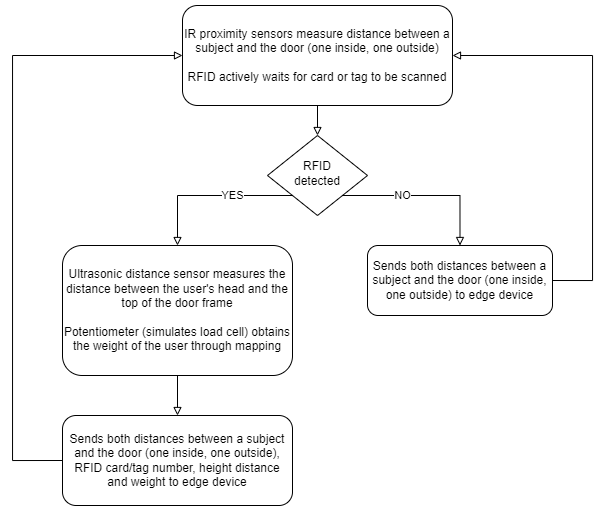

The diagram above was exported from draw.io. Its source (the exported page's mxGraphModel, read from the mxfile embedded in the PNG):
<mxGraphModel dx="1147" dy="1774" grid="1" gridSize="10" guides="1" tooltips="1" connect="1" arrows="1" fold="1" page="1" pageScale="1" pageWidth="827" pageHeight="1169" math="0" shadow="0">
  <root>
    <mxCell id="WIyWlLk6GJQsqaUBKTNV-0" />
    <mxCell id="WIyWlLk6GJQsqaUBKTNV-1" parent="WIyWlLk6GJQsqaUBKTNV-0" />
    <mxCell id="dOvl0PaTHKsdbDMI-OGj-28" style="edgeStyle=orthogonalEdgeStyle;rounded=0;orthogonalLoop=1;jettySize=auto;html=1;exitX=0.5;exitY=1;exitDx=0;exitDy=0;entryX=0.5;entryY=0;entryDx=0;entryDy=0;endArrow=block;endFill=0;" edge="1" parent="WIyWlLk6GJQsqaUBKTNV-1" source="dOvl0PaTHKsdbDMI-OGj-25" target="dOvl0PaTHKsdbDMI-OGj-26">
      <mxGeometry relative="1" as="geometry" />
    </mxCell>
    <mxCell id="dOvl0PaTHKsdbDMI-OGj-25" value="IR proximity sensors measure distance between a subject and the door (one inside, one outside)&lt;br&gt;&lt;br&gt;RFID actively waits for card or tag to be scanned" style="rounded=1;whiteSpace=wrap;html=1;fontSize=12;glass=0;strokeWidth=1;shadow=0;" vertex="1" parent="WIyWlLk6GJQsqaUBKTNV-1">
      <mxGeometry x="290" y="-590" width="270" height="100" as="geometry" />
    </mxCell>
    <mxCell id="dOvl0PaTHKsdbDMI-OGj-37" value="YES" style="edgeStyle=orthogonalEdgeStyle;rounded=0;orthogonalLoop=1;jettySize=auto;html=1;exitX=0;exitY=1;exitDx=0;exitDy=0;entryX=0.5;entryY=0;entryDx=0;entryDy=0;endArrow=block;endFill=0;" edge="1" parent="WIyWlLk6GJQsqaUBKTNV-1" source="dOvl0PaTHKsdbDMI-OGj-26" target="dOvl0PaTHKsdbDMI-OGj-35">
      <mxGeometry x="-0.2727" relative="1" as="geometry">
        <Array as="points">
          <mxPoint x="285" y="-400" />
        </Array>
        <mxPoint as="offset" />
      </mxGeometry>
    </mxCell>
    <mxCell id="dOvl0PaTHKsdbDMI-OGj-38" value="NO" style="edgeStyle=orthogonalEdgeStyle;rounded=0;orthogonalLoop=1;jettySize=auto;html=1;exitX=1;exitY=1;exitDx=0;exitDy=0;entryX=0.5;entryY=0;entryDx=0;entryDy=0;endArrow=block;endFill=0;" edge="1" parent="WIyWlLk6GJQsqaUBKTNV-1" source="dOvl0PaTHKsdbDMI-OGj-26" target="dOvl0PaTHKsdbDMI-OGj-32">
      <mxGeometry x="-0.2836" relative="1" as="geometry">
        <Array as="points">
          <mxPoint x="568" y="-400" />
        </Array>
        <mxPoint as="offset" />
      </mxGeometry>
    </mxCell>
    <mxCell id="dOvl0PaTHKsdbDMI-OGj-26" value="RFID&lt;br&gt;detected" style="rhombus;whiteSpace=wrap;html=1;shadow=0;fontFamily=Helvetica;fontSize=12;align=center;strokeWidth=1;spacing=6;spacingTop=-4;" vertex="1" parent="WIyWlLk6GJQsqaUBKTNV-1">
      <mxGeometry x="375" y="-460" width="100" height="80" as="geometry" />
    </mxCell>
    <mxCell id="dOvl0PaTHKsdbDMI-OGj-41" style="edgeStyle=orthogonalEdgeStyle;rounded=0;orthogonalLoop=1;jettySize=auto;html=1;exitX=1;exitY=0.5;exitDx=0;exitDy=0;entryX=1;entryY=0.5;entryDx=0;entryDy=0;endArrow=block;endFill=0;" edge="1" parent="WIyWlLk6GJQsqaUBKTNV-1" source="dOvl0PaTHKsdbDMI-OGj-32" target="dOvl0PaTHKsdbDMI-OGj-25">
      <mxGeometry relative="1" as="geometry">
        <Array as="points">
          <mxPoint x="700" y="-315" />
          <mxPoint x="700" y="-540" />
        </Array>
      </mxGeometry>
    </mxCell>
    <mxCell id="dOvl0PaTHKsdbDMI-OGj-32" value="Sends both distances between a subject and the door (one inside, one outside) to edge device" style="rounded=1;whiteSpace=wrap;html=1;fontSize=12;glass=0;strokeWidth=1;shadow=0;" vertex="1" parent="WIyWlLk6GJQsqaUBKTNV-1">
      <mxGeometry x="475" y="-350" width="185" height="70" as="geometry" />
    </mxCell>
    <mxCell id="dOvl0PaTHKsdbDMI-OGj-39" style="edgeStyle=orthogonalEdgeStyle;rounded=0;orthogonalLoop=1;jettySize=auto;html=1;exitX=0.5;exitY=1;exitDx=0;exitDy=0;entryX=0.5;entryY=0;entryDx=0;entryDy=0;endArrow=block;endFill=0;" edge="1" parent="WIyWlLk6GJQsqaUBKTNV-1" source="dOvl0PaTHKsdbDMI-OGj-35" target="dOvl0PaTHKsdbDMI-OGj-36">
      <mxGeometry relative="1" as="geometry" />
    </mxCell>
    <mxCell id="dOvl0PaTHKsdbDMI-OGj-35" value="Ultrasonic distance sensor measures the distance between the user's head and the top of the door frame&lt;br&gt;&lt;br&gt;Potentiometer (simulates load cell) obtains the weight of the user through mapping" style="rounded=1;whiteSpace=wrap;html=1;fontSize=12;glass=0;strokeWidth=1;shadow=0;" vertex="1" parent="WIyWlLk6GJQsqaUBKTNV-1">
      <mxGeometry x="170" y="-350" width="230" height="130" as="geometry" />
    </mxCell>
    <mxCell id="dOvl0PaTHKsdbDMI-OGj-40" style="edgeStyle=orthogonalEdgeStyle;rounded=0;orthogonalLoop=1;jettySize=auto;html=1;exitX=0;exitY=0.5;exitDx=0;exitDy=0;entryX=0;entryY=0.5;entryDx=0;entryDy=0;endArrow=block;endFill=0;" edge="1" parent="WIyWlLk6GJQsqaUBKTNV-1" source="dOvl0PaTHKsdbDMI-OGj-36" target="dOvl0PaTHKsdbDMI-OGj-25">
      <mxGeometry relative="1" as="geometry">
        <Array as="points">
          <mxPoint x="120" y="-135" />
          <mxPoint x="120" y="-540" />
        </Array>
      </mxGeometry>
    </mxCell>
    <mxCell id="dOvl0PaTHKsdbDMI-OGj-36" value="Sends both distances between a subject and the door (one inside, one outside), RFID card/tag number, height distance and weight to edge device" style="rounded=1;whiteSpace=wrap;html=1;fontSize=12;glass=0;strokeWidth=1;shadow=0;" vertex="1" parent="WIyWlLk6GJQsqaUBKTNV-1">
      <mxGeometry x="170" y="-180" width="230" height="90" as="geometry" />
    </mxCell>
  </root>
</mxGraphModel>